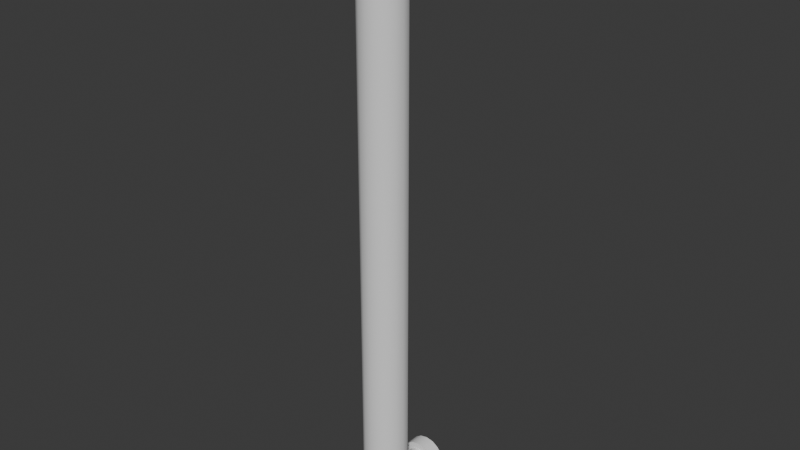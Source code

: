 # Source: SM_GuideRails_Long.blend  (saved by Blender 4.2.66; exported with 4.5.12 LTS)
import bpy
from mathutils import Matrix  # noqa: F401  (used for matrix-valued properties, if any)

bpy.ops.wm.read_factory_settings(use_empty=True)
scene = bpy.context.scene
scene.name = 'Scene'

# ---- collections
col_collection = bpy.data.collections.new('Collection'); scene.collection.children.link(col_collection)

# ---- world
world_world = bpy.data.worlds.new('World'); scene.world = world_world
world_world.use_nodes = True; world_world.node_tree.nodes.clear()
_N = world_world.node_tree.nodes; _L = world_world.node_tree.links
n0 = _N.new('ShaderNodeOutputWorld'); n0.name = 'World Output'; n0.location = (300, 300)
n1 = _N.new('ShaderNodeBackground'); n1.name = 'Background'; n1.location = (10, 300)
n1.inputs[0].default_value = (0.05088, 0.05088, 0.05088, 1.0)
_L.new(n1.outputs[0], n0.inputs[0])
n0.is_active_output = True
world_world.color = (0.05088, 0.05088, 0.05088)
world_world.sun_shadow_jitter_overblur = 0.0

# ---- meshes
me_cylinder = bpy.data.meshes.new('Cylinder')
me_cylinder.from_pydata([(-3.209e-12, -0.1598, 0.7272), (0.0154, -0.1628, 0.7272), (0.02846, -0.1715, 0.7272), (0.03718, -0.1846, 0.7272), (0.04025, -0.2, 0.7272), (0.03718, -0.2154, 0.7272), (0.02846, -0.2285, 0.7272), (0.0154, -0.2372, 0.7272), (-3.209e-12, -0.2402, 0.7272), (-0.0154, -0.2372, 0.7272), (-0.02846, -0.2285, 0.7272), (-0.03718, -0.2154, 0.7272), (-0.04025, -0.2, 0.7272), (-0.03718, -0.1846, 0.7272), (-0.02846, -0.1715, 0.7272), (-0.0154, -0.1628, 0.7272), (2.105e-11, -0.1332, 0.0), (0.02558, -0.1383, 0.0), (0.04726, -0.1527, 0.0), (0.06175, -0.1744, 0.0), (0.06683, -0.2, 0.0), (0.06175, -0.2256, 0.0), (0.04726, -0.2473, 0.0), (0.02558, -0.2617, 0.0), (2.105e-11, -0.2668, 0.0), (-0.02558, -0.2617, 0.0), (-0.04726, -0.2473, 0.0), (-0.06175, -0.2256, 0.0), (-0.06683, -0.2, 0.0), (-0.06175, -0.1744, 0.0), (-0.04726, -0.1527, 0.0), (-0.02558, -0.1383, 0.0), (0.02558, -0.1383, 0.7272), (2.105e-11, -0.1332, 0.7272), (0.04726, -0.1527, 0.7272), (0.06175, -0.1744, 0.7272), (0.06683, -0.2, 0.7272), (0.06175, -0.2256, 0.7272), (0.04726, -0.2473, 0.7272), (0.02558, -0.2617, 0.7272), (2.105e-11, -0.2668, 0.7272), (-0.02558, -0.2617, 0.7272), (-0.04726, -0.2473, 0.7272), (-0.06175, -0.2256, 0.7272), (-0.06683, -0.2, 0.7272), (-0.06175, -0.1744, 0.7272), (-0.04726, -0.1527, 0.7272), (-0.02558, -0.1383, 0.7272), (-3.209e-12, -0.1598, 0.8055), (0.0154, -0.1628, 0.8055), (0.02846, -0.1715, 0.8055), (0.03718, -0.1846, 0.8055), (0.04025, -0.2, 0.8055), (0.03718, -0.2154, 0.8055), (0.02846, -0.2285, 0.8055), (0.0154, -0.2372, 0.8055), (-3.209e-12, -0.2402, 0.8055), (-0.0154, -0.2372, 0.8055), (-0.02846, -0.2285, 0.8055), (-0.03718, -0.2154, 0.8055), (-0.04025, -0.2, 0.8055), (-0.03718, -0.1846, 0.8055), (-0.02846, -0.1715, 0.8055), (-0.0154, -0.1628, 0.8055), (-0.04025, -0.1421, 0.8621), (-0.03718, -0.1421, 0.8467), (-0.02846, -0.1421, 0.8336), (-0.0154, -0.1421, 0.8249), (-1.071e-07, -0.1421, 0.8218), (0.0154, -0.1421, 0.8249), (0.02846, -0.1421, 0.8336), (0.03718, -0.1421, 0.8467), (0.04025, -0.1421, 0.8621), (0.03718, -0.1421, 0.8775), (0.02846, -0.1421, 0.8905), (0.0154, -0.1421, 0.8992), (-1.071e-07, -0.1421, 0.9023), (-0.0154, -0.1421, 0.8992), (-0.02846, -0.1421, 0.8905), (-0.03718, -0.1421, 0.8775), (-0.04025, -0.04404, 0.8621), (-0.03718, -0.04404, 0.8467), (-0.02846, -0.04404, 0.8336), (-0.0154, -0.04404, 0.8249), (-1.071e-07, -0.04404, 0.8218), (0.0154, -0.04404, 0.8249), (0.02846, -0.04404, 0.8336), (0.03718, -0.04404, 0.8467), (0.04025, -0.04404, 0.8621), (0.03718, -0.04404, 0.8775), (0.02846, -0.04404, 0.8905), (0.0154, -0.04404, 0.8992), (-1.071e-07, -0.04404, 0.9023), (-0.0154, -0.04404, 0.8992), (-0.02846, -0.04404, 0.8905), (-0.03718, -0.04404, 0.8775), (-2.775e-08, -0.1553, 0.8136), (-7.931e-08, -0.147, 0.8195), (-0.0154, -0.1576, 0.8151), (-0.0154, -0.1478, 0.8221), (-0.02846, -0.1642, 0.8193), (-0.02846, -0.1503, 0.8295), (-0.03718, -0.174, 0.8255), (-0.03718, -0.1539, 0.8406), (-0.04025, -0.1855, 0.8329), (-0.04025, -0.1581, 0.8537), (-0.03718, -0.1971, 0.8402), (-0.03718, -0.1624, 0.8668), (-0.02846, -0.2068, 0.8465), (-0.02846, -0.166, 0.8779), (-0.0154, -0.2134, 0.8507), (-0.0154, -0.1685, 0.8854), (-2.765e-08, -0.2157, 0.8521), (-7.911e-08, -0.1693, 0.888), (0.0154, -0.2134, 0.8507), (0.0154, -0.1685, 0.8854), (0.02846, -0.2068, 0.8465), (0.02846, -0.166, 0.8779), (0.03718, -0.1971, 0.8402), (0.03718, -0.1624, 0.8668), (0.04025, -0.1855, 0.8329), (0.04025, -0.1581, 0.8537), (0.03718, -0.174, 0.8255), (0.03718, -0.1539, 0.8406), (0.02846, -0.1642, 0.8193), (0.02846, -0.1503, 0.8295), (0.0154, -0.1478, 0.8221), (0.0154, -0.1576, 0.8151), (-0.06064, -0.04404, 0.8621), (-0.05603, -0.04404, 0.8389), (-0.04288, -0.04404, 0.8192), (-0.02321, -0.04404, 0.806), (-1.066e-07, -0.04404, 0.8014), (0.02321, -0.04404, 0.806), (0.04288, -0.04404, 0.8192), (0.05603, -0.04404, 0.8389), (0.06064, -0.04404, 0.8621), (0.05603, -0.04404, 0.8853), (0.04288, -0.04404, 0.9049), (0.02321, -0.04404, 0.9181), (-1.066e-07, -0.04404, 0.9227), (-0.02321, -0.04404, 0.9181), (-0.04288, -0.04404, 0.9049), (-0.05603, -0.04404, 0.8853), (-0.06064, -0.002304, 0.8621), (-0.05603, -0.002304, 0.8389), (-0.04288, -0.002304, 0.8192), (-0.02321, -0.002304, 0.806), (-1.066e-07, -0.002304, 0.8014), (0.02321, -0.002304, 0.806), (0.04288, -0.002304, 0.8192), (0.05603, -0.002304, 0.8389), (0.06064, -0.002304, 0.8621), (0.05603, -0.002304, 0.8853), (0.04288, -0.002304, 0.9049), (0.02321, -0.002304, 0.9181), (-1.066e-07, -0.002304, 0.9227), (-0.02321, -0.002304, 0.9181), (-0.04288, -0.002304, 0.9049), (-0.05603, -0.002304, 0.8853)], [], [(16, 33, 32, 17), (17, 32, 34, 18), (18, 34, 35, 19), (19, 35, 36, 20), (20, 36, 37, 21), (21, 37, 38, 22), (22, 38, 39, 23), (23, 39, 40, 24), (24, 40, 41, 25), (25, 41, 42, 26), (26, 42, 43, 27), (27, 43, 44, 28), (28, 44, 45, 29), (29, 45, 46, 30), (30, 46, 47, 31), (31, 47, 33, 16), (0, 1, 32, 33), (1, 2, 34, 32), (2, 3, 35, 34), (3, 4, 36, 35), (4, 5, 37, 36), (5, 6, 38, 37), (6, 7, 39, 38), (7, 8, 40, 39), (8, 9, 41, 40), (9, 10, 42, 41), (10, 11, 43, 42), (11, 12, 44, 43), (12, 13, 45, 44), (13, 14, 46, 45), (14, 15, 47, 46), (15, 0, 33, 47), (3, 2, 50, 51), (11, 10, 58, 59), (4, 3, 51, 52), (12, 11, 59, 60), (5, 4, 52, 53), (13, 12, 60, 61), (6, 5, 53, 54), (14, 13, 61, 62), (7, 6, 54, 55), (15, 14, 62, 63), (8, 7, 55, 56), (1, 0, 48, 49), (0, 15, 63, 48), (9, 8, 56, 57), (2, 1, 49, 50), (10, 9, 57, 58), (78, 94, 95, 79), (71, 87, 88, 72), (64, 80, 81, 65), (79, 95, 80, 64), (72, 88, 89, 73), (65, 81, 82, 66), (73, 89, 90, 74), (66, 82, 83, 67), (74, 90, 91, 75), (67, 83, 84, 68), (75, 91, 92, 76), (68, 84, 85, 69), (76, 92, 93, 77), (69, 85, 86, 70), (77, 93, 94, 78), (70, 86, 87, 71), (69, 70, 125, 126), (70, 71, 123, 125), (71, 72, 121, 123), (72, 73, 119, 121), (73, 74, 117, 119), (74, 75, 115, 117), (75, 76, 113, 115), (76, 77, 111, 113), (77, 78, 109, 111), (78, 79, 107, 109), (79, 64, 105, 107), (64, 65, 103, 105), (65, 66, 101, 103), (66, 67, 99, 101), (67, 68, 97, 99), (68, 69, 126, 97), (99, 97, 96, 98), (98, 96, 48, 63), (101, 99, 98, 100), (100, 98, 63, 62), (103, 101, 100, 102), (102, 100, 62, 61), (105, 103, 102, 104), (104, 102, 61, 60), (107, 105, 104, 106), (106, 104, 60, 59), (109, 107, 106, 108), (108, 106, 59, 58), (111, 109, 108, 110), (110, 108, 58, 57), (113, 111, 110, 112), (112, 110, 57, 56), (115, 113, 112, 114), (114, 112, 56, 55), (117, 115, 114, 116), (116, 114, 55, 54), (119, 117, 116, 118), (118, 116, 54, 53), (121, 119, 118, 120), (120, 118, 53, 52), (123, 121, 120, 122), (122, 120, 52, 51), (125, 123, 122, 124), (124, 122, 51, 50), (126, 125, 124, 127), (127, 124, 50, 49), (97, 126, 127, 96), (96, 127, 49, 48), (81, 129, 130, 82), (89, 137, 138, 90), (82, 130, 131, 83), (90, 138, 139, 91), (83, 131, 132, 84), (91, 139, 140, 92), (84, 132, 133, 85), (92, 140, 141, 93), (85, 133, 134, 86), (93, 141, 142, 94), (86, 134, 135, 87), (94, 142, 143, 95), (87, 135, 136, 88), (80, 128, 129, 81), (95, 143, 128, 80), (88, 136, 137, 89), (128, 144, 145, 129), (143, 159, 144, 128), (136, 152, 153, 137), (129, 145, 146, 130), (137, 153, 154, 138), (130, 146, 147, 131), (138, 154, 155, 139), (131, 147, 148, 132), (139, 155, 156, 140), (132, 148, 149, 133), (140, 156, 157, 141), (133, 149, 150, 134), (141, 157, 158, 142), (134, 150, 151, 135), (142, 158, 159, 143), (135, 151, 152, 136)])
me_cylinder.polygons.foreach_set('use_smooth', [True] * 144)
_k = set([(0, 1), (0, 15), (1, 2), (2, 3), (3, 4), (4, 5), (5, 6), (6, 7), (7, 8), (8, 9), (9, 10), (10, 11), (11, 12), (12, 13), (13, 14), (14, 15), (32, 33), (32, 34), (33, 47), (34, 35), (35, 36), (36, 37), (37, 38), (38, 39), (39, 40), (40, 41), (41, 42), (42, 43), (43, 44), (44, 45), (45, 46), (46, 47), (80, 81), (80, 95), (81, 82), (82, 83), (83, 84), (84, 85), (85, 86), (86, 87), (87, 88), (88, 89), (89, 90), (90, 91), (91, 92), (92, 93), (93, 94), (94, 95), (128, 129), (128, 143), (129, 130), (130, 131), (131, 132), (132, 133), (133, 134), (134, 135), (135, 136), (136, 137), (137, 138), (138, 139), (139, 140), (140, 141), (141, 142), (142, 143), (144, 145), (144, 159), (145, 146), (146, 147), (147, 148), (148, 149), (149, 150), (150, 151), (151, 152), (152, 153), (153, 154), (154, 155), (155, 156), (156, 157), (157, 158), (158, 159)])
me_cylinder.attributes.new('sharp_edge', 'BOOLEAN', 'EDGE').data.foreach_set('value', [ (min(e.vertices), max(e.vertices)) in _k for e in me_cylinder.edges])
_uv = me_cylinder.uv_layers.new(name='UVMap')
_uv.uv.foreach_set('vector', [1.0, 0.75, 1.0, 1.0, 0.9375, 1.0, 0.9375, 0.75, 0.9375, 0.75, 0.9375, 1.0, 0.875, 1.0, 0.875, 0.75, 0.875, 0.75, 0.875, 1.0, 0.8125, 1.0, 0.8125, 0.75, 0.8125, 0.75, 0.8125, 1.0, 0.75, 1.0, 0.75, 0.75, 0.75, 0.75, 0.75, 1.0, 0.6875, 1.0, 0.6875, 0.75, 0.6875, 0.75, 0.6875, 1.0, 0.625, 1.0, 0.625, 0.75, 0.625, 0.75, 0.625, 1.0, 0.5625, 1.0, 0.5625, 0.75, 0.5625, 0.75, 0.5625, 1.0, 0.5, 1.0, 0.5, 0.75, 0.5, 0.75, 0.5, 1.0, 0.4375, 1.0, 0.4375, 0.75, 0.4375, 0.75, 0.4375, 1.0, 0.375, 1.0, 0.375, 0.75, 0.375, 0.75, 0.375, 1.0, 0.3125, 1.0, 0.3125, 0.75, 0.3125, 0.75, 0.3125, 1.0, 0.25, 1.0, 0.25, 0.75, 0.25, 0.75, 0.25, 1.0, 0.1875, 1.0, 0.1875, 0.75, 0.1875, 0.75, 0.1875, 1.0, 0.125, 1.0, 0.125, 0.75, 0.125, 0.75, 0.125, 1.0, 0.0625, 1.0, 0.0625, 0.75, 0.0625, 0.75, 0.0625, 1.0, 0.0, 1.0, 0.0, 0.75, 0.25, 0.4119, 0.312, 0.3996, 0.3418, 0.4717, 0.25, 0.49, 0.312, 0.3996, 0.3645, 0.3645, 0.4197, 0.4197, 0.3418, 0.4717, 0.3645, 0.3645, 0.3996, 0.312, 0.4717, 0.3418, 0.4197, 0.4197, 0.3996, 0.312, 0.4119, 0.25, 0.49, 0.25, 0.4717, 0.3418, 0.4119, 0.25, 0.3996, 0.188, 0.4717, 0.1582, 0.49, 0.25, 0.3996, 0.188, 0.3645, 0.1355, 0.4197, 0.08029, 0.4717, 0.1582, 0.3645, 0.1355, 0.312, 0.1004, 0.3418, 0.02827, 0.4197, 0.08029, 0.312, 0.1004, 0.25, 0.08812, 0.25, 0.01, 0.3418, 0.02827, 0.25, 0.08812, 0.188, 0.1004, 0.1582, 0.02827, 0.25, 0.01, 0.188, 0.1004, 0.1355, 0.1355, 0.08029, 0.08029, 0.1582, 0.02827, 0.1355, 0.1355, 0.1004, 0.188, 0.02827, 0.1582, 0.08029, 0.08029, 0.1004, 0.188, 0.08812, 0.25, 0.01, 0.25, 0.02827, 0.1582, 0.08812, 0.25, 0.1004, 0.312, 0.02827, 0.3418, 0.01, 0.25, 0.1004, 0.312, 0.1355, 0.3645, 0.08029, 0.4197, 0.02827, 0.3418, 0.1355, 0.3645, 0.188, 0.3996, 0.1582, 0.4717, 0.08029, 0.4197, 0.188, 0.3996, 0.25, 0.4119, 0.25, 0.49, 0.1582, 0.4717, 0.3996, 0.312, 0.3645, 0.3645, 0.3645, 0.3645, 0.3996, 0.312, 0.1004, 0.188, 0.1355, 0.1355, 0.1355, 0.1355, 0.1004, 0.188, 0.4119, 0.25, 0.3996, 0.312, 0.3996, 0.312, 0.4119, 0.25, 0.08812, 0.25, 0.1004, 0.188, 0.1004, 0.188, 0.08812, 0.25, 0.3996, 0.188, 0.4119, 0.25, 0.4119, 0.25, 0.3996, 0.188, 0.1004, 0.312, 0.08812, 0.25, 0.08812, 0.25, 0.1004, 0.312, 0.3645, 0.1355, 0.3996, 0.188, 0.3996, 0.188, 0.3645, 0.1355, 0.1355, 0.3645, 0.1004, 0.312, 0.1004, 0.312, 0.1355, 0.3645, 0.312, 0.1004, 0.3645, 0.1355, 0.3645, 0.1355, 0.312, 0.1004, 0.188, 0.3996, 0.1355, 0.3645, 0.1355, 0.3645, 0.188, 0.3996, 0.25, 0.08812, 0.312, 0.1004, 0.312, 0.1004, 0.25, 0.08812, 0.312, 0.3996, 0.25, 0.4119, 0.25, 0.4119, 0.312, 0.3996, 0.25, 0.4119, 0.188, 0.3996, 0.188, 0.3996, 0.25, 0.4119, 0.188, 0.1004, 0.25, 0.08812, 0.25, 0.08812, 0.188, 0.1004, 0.3645, 0.3645, 0.312, 0.3996, 0.312, 0.3996, 0.3645, 0.3645, 0.1355, 0.1355, 0.188, 0.1004, 0.188, 0.1004, 0.1355, 0.1355, 0.0, 0.0, 0.0, 0.0, 0.0, 0.0, 0.0, 0.0, 0.0, 0.0, 0.0, 0.0, 0.0, 0.0, 0.0, 0.0, 0.0, 0.0, 0.0, 0.0, 0.0, 0.0, 0.0, 0.0, 0.0, 0.0, 0.0, 0.0, 0.0, 0.0, 0.0, 0.0, 0.0, 0.0, 0.0, 0.0, 0.0, 0.0, 0.0, 0.0, 0.0, 0.0, 0.0, 0.0, 0.0, 0.0, 0.0, 0.0, 0.0, 0.0, 0.0, 0.0, 0.0, 0.0, 0.0, 0.0, 0.0, 0.0, 0.0, 0.0, 0.0, 0.0, 0.0, 0.0, 0.0, 0.0, 0.0, 0.0, 0.0, 0.0, 0.0, 0.0, 0.0, 0.0, 0.0, 0.0, 0.0, 0.0, 0.0, 0.0, 0.0, 0.0, 0.0, 0.0, 0.0, 0.0, 0.0, 0.0, 0.0, 0.0, 0.0, 0.0, 0.0, 0.0, 0.0, 0.0, 0.0, 0.0, 0.0, 0.0, 0.0, 0.0, 0.0, 0.0, 0.0, 0.0, 0.0, 0.0, 0.0, 0.0, 0.0, 0.0, 0.0, 0.0, 0.0, 0.0, 0.0, 0.0, 0.0, 0.0, 0.0, 0.0, 0.0, 0.0, 0.0, 0.0, 0.0, 0.0, 0.0, 0.0, 0.0, 0.0, 0.1215, 0.1215, 0.104, 0.1332, 0.0, 0.0, 0.0, 0.0, 0.1332, 0.104, 0.1215, 0.1215, 0.0, 0.0, 0.0, 0.0, 0.1373, 0.08333, 0.1332, 0.104, 0.0, 0.0, 0.0, 0.0, 0.1332, 0.06268, 0.1373, 0.08333, 0.0, 0.0, 0.0, 0.0, 0.1215, 0.04518, 0.1332, 0.06268, 0.0, 0.0, 0.0, 0.0, 0.104, 0.03348, 0.1215, 0.04518, 0.0, 0.0, 0.0, 0.0, 0.08333, 0.02937, 0.104, 0.03348, 0.0, 0.0, 0.0, 0.0, 0.06268, 0.03348, 0.08333, 0.02937, 0.0, 0.0, 0.0, 0.0, 0.04518, 0.04518, 0.06268, 0.03348, 0.0, 0.0, 0.0, 0.0, 0.03348, 0.06268, 0.04518, 0.04518, 0.0, 0.0, 0.0, 0.0, 0.02937, 0.08333, 0.03348, 0.06268, 0.0, 0.0, 0.0, 0.0, 0.03348, 0.104, 0.02937, 0.08333, 0.0, 0.0, 0.0, 0.0, 0.04518, 0.1215, 0.03348, 0.104, 0.0, 0.0, 0.0, 0.0, 0.06268, 0.1332, 0.04518, 0.1215, 0.0, 0.0, 0.0, 0.0, 0.08333, 0.1373, 0.06268, 0.1332, 0.0, 0.0, 0.0, 0.0, 0.104, 0.1332, 0.08333, 0.1373, 0.06268, 0.1332, 0.08333, 0.1373, 0.1667, 0.2746, 0.1254, 0.2664, 0.1254, 0.2664, 0.1667, 0.2746, 0.25, 0.4119, 0.188, 0.3996, 0.04518, 0.1215, 0.06268, 0.1332, 0.1254, 0.2664, 0.09035, 0.243, 0.09035, 0.243, 0.1254, 0.2664, 0.188, 0.3996, 0.1355, 0.3645, 0.03348, 0.104, 0.04518, 0.1215, 0.09035, 0.243, 0.06696, 0.208, 0.06696, 0.208, 0.09035, 0.243, 0.1355, 0.3645, 0.1004, 0.312, 0.02937, 0.08333, 0.03348, 0.104, 0.06696, 0.208, 0.05874, 0.1667, 0.05874, 0.1667, 0.06696, 0.208, 0.1004, 0.312, 0.08812, 0.25, 0.03348, 0.06268, 0.02937, 0.08333, 0.05874, 0.1667, 0.06696, 0.1254, 0.06696, 0.1254, 0.05874, 0.1667, 0.08812, 0.25, 0.1004, 0.188, 0.04518, 0.04518, 0.03348, 0.06268, 0.06696, 0.1254, 0.09035, 0.09035, 0.09035, 0.09035, 0.06696, 0.1254, 0.1004, 0.188, 0.1355, 0.1355, 0.06268, 0.03348, 0.04518, 0.04518, 0.09035, 0.09035, 0.1254, 0.06696, 0.1254, 0.06696, 0.09035, 0.09035, 0.1355, 0.1355, 0.188, 0.1004, 0.08333, 0.02937, 0.06268, 0.03348, 0.1254, 0.06696, 0.1667, 0.05874, 0.1667, 0.05874, 0.1254, 0.06696, 0.188, 0.1004, 0.25, 0.08812, 0.104, 0.03348, 0.08333, 0.02937, 0.1667, 0.05874, 0.208, 0.06696, 0.208, 0.06696, 0.1667, 0.05874, 0.25, 0.08812, 0.312, 0.1004, 0.1215, 0.04518, 0.104, 0.03348, 0.208, 0.06696, 0.243, 0.09035, 0.243, 0.09035, 0.208, 0.06696, 0.312, 0.1004, 0.3645, 0.1355, 0.1332, 0.06268, 0.1215, 0.04518, 0.243, 0.09035, 0.2664, 0.1254, 0.2664, 0.1254, 0.243, 0.09035, 0.3645, 0.1355, 0.3996, 0.188, 0.1373, 0.08333, 0.1332, 0.06268, 0.2664, 0.1254, 0.2746, 0.1667, 0.2746, 0.1667, 0.2664, 0.1254, 0.3996, 0.188, 0.4119, 0.25, 0.1332, 0.104, 0.1373, 0.08333, 0.2746, 0.1667, 0.2664, 0.208, 0.2664, 0.208, 0.2746, 0.1667, 0.4119, 0.25, 0.3996, 0.312, 0.1215, 0.1215, 0.1332, 0.104, 0.2664, 0.208, 0.243, 0.243, 0.243, 0.243, 0.2664, 0.208, 0.3996, 0.312, 0.3645, 0.3645, 0.104, 0.1332, 0.1215, 0.1215, 0.243, 0.243, 0.208, 0.2664, 0.208, 0.2664, 0.243, 0.243, 0.3645, 0.3645, 0.312, 0.3996, 0.08333, 0.1373, 0.104, 0.1332, 0.208, 0.2664, 0.1667, 0.2746, 0.1667, 0.2746, 0.208, 0.2664, 0.312, 0.3996, 0.25, 0.4119, 0.0, 0.0, 0.0, 0.0, 0.0, 0.0, 0.0, 0.0, 0.0, 0.0, 0.0, 0.0, 0.0, 0.0, 0.0, 0.0, 0.0, 0.0, 0.0, 0.0, 0.0, 0.0, 0.0, 0.0, 0.0, 0.0, 0.0, 0.0, 0.0, 0.0, 0.0, 0.0, 0.0, 0.0, 0.0, 0.0, 0.0, 0.0, 0.0, 0.0, 0.0, 0.0, 0.0, 0.0, 0.0, 0.0, 0.0, 0.0, 0.0, 0.0, 0.0, 0.0, 0.0, 0.0, 0.0, 0.0, 0.0, 0.0, 0.0, 0.0, 0.0, 0.0, 0.0, 0.0, 0.0, 0.0, 0.0, 0.0, 0.0, 0.0, 0.0, 0.0, 0.0, 0.0, 0.0, 0.0, 0.0, 0.0, 0.0, 0.0, 0.0, 0.0, 0.0, 0.0, 0.0, 0.0, 0.0, 0.0, 0.0, 0.0, 0.0, 0.0, 0.0, 0.0, 0.0, 0.0, 0.0, 0.0, 0.0, 0.0, 0.0, 0.0, 0.0, 0.0, 0.0, 0.0, 0.0, 0.0, 0.0, 0.0, 0.0, 0.0, 0.0, 0.0, 0.0, 0.0, 0.0, 0.0, 0.0, 0.0, 0.0, 0.0, 0.0, 0.0, 0.0, 0.0, 0.0, 0.0, 0.0, 0.0, 0.0, 0.0, 0.0, 0.0, 0.0, 0.0, 0.0, 0.0, 0.0, 0.0, 0.0, 0.0, 0.0, 0.0, 0.0, 0.0, 0.0, 0.0, 0.0, 0.0, 0.0, 0.0, 0.0, 0.0, 0.0, 0.0, 0.0, 0.0, 0.0, 0.0, 0.0, 0.0, 0.0, 0.0, 0.0, 0.0, 0.0, 0.0, 0.0, 0.0, 0.0, 0.0, 0.0, 0.0, 0.0, 0.0, 0.0, 0.0, 0.0, 0.0, 0.0, 0.0, 0.0, 0.0, 0.0, 0.0, 0.0, 0.0, 0.0, 0.0, 0.0, 0.0, 0.0, 0.0, 0.0, 0.0, 0.0, 0.0, 0.0, 0.0, 0.0, 0.0, 0.0, 0.0, 0.0, 0.0, 0.0, 0.0, 0.0, 0.0, 0.0, 0.0, 0.0, 0.0, 0.0, 0.0, 0.0, 0.0, 0.0, 0.0, 0.0, 0.0, 0.0, 0.0, 0.0, 0.0, 0.0, 0.0, 0.0, 0.0, 0.0, 0.0, 0.0, 0.0, 0.0, 0.0, 0.0, 0.0, 0.0, 0.0, 0.0, 0.0, 0.0, 0.0, 0.0, 0.0, 0.0, 0.0, 0.0, 0.0, 0.0, 0.0, 0.0, 0.0, 0.0, 0.0])
me_cylinder.update()

# ---- objects
ob_sm_guiderails_long = bpy.data.objects.new('SM_GuideRails_Long', me_cylinder)

# ---- transforms, parenting, visibility, modifiers, constraints
ob_sm_guiderails_long.location = (-1.339, 0.0, 0.0)
_m = ob_sm_guiderails_long.modifiers.new('Mirror', 'MIRROR')
_m.use_axis = (False, False, True)

# ---- collection membership
col_collection.objects.link(ob_sm_guiderails_long)

# ---- scene / render settings (as saved in the file)
scene.frame_start = 1; scene.frame_end = 250; scene.frame_set(1)
scene.render.engine = 'BLENDER_EEVEE_NEXT'
bpy.context.view_layer.update()

# ---- added for rendering (the .blend has no active camera and no usable light): camera, sun
cam_auto = bpy.data.cameras.new('AutoCamera')
cam_auto.lens = 50.0
cam_auto.sensor_width = 36.0
cam_auto.clip_end = 1000.0
ob_auto_camera = bpy.data.objects.new('AutoCamera', cam_auto)
scene.collection.objects.link(ob_auto_camera)
ob_auto_camera.location = (0.39043, -2.20971, 1.38343)
ob_auto_camera.rotation_euler = (1.09748, -7.21219e-08, 0.694738)
scene.camera = ob_auto_camera
light_auto_sun = bpy.data.lights.new('AutoSun', 'SUN')
light_auto_sun.energy = 3.0
light_auto_sun.angle = 0.0523599
ob_auto_sun = bpy.data.objects.new('AutoSun', light_auto_sun)
scene.collection.objects.link(ob_auto_sun)
ob_auto_sun.rotation_euler = (0.872665, 0.174533, 0.523599)
bpy.context.view_layer.update()
